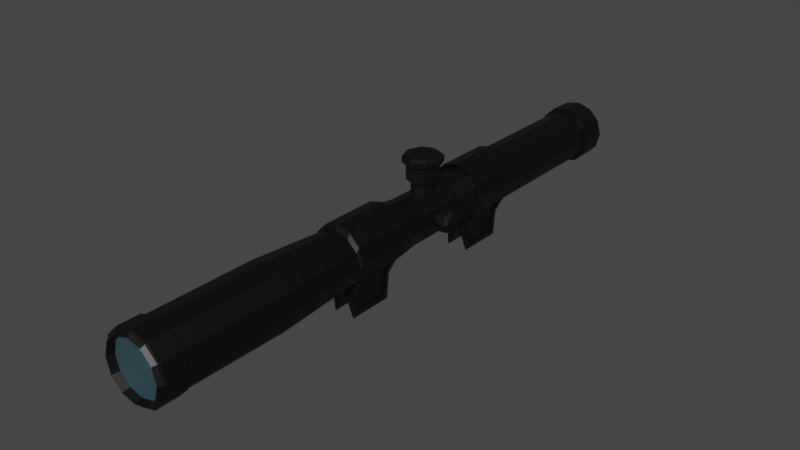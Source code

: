 # Source: Scope.blend  (saved by Blender 3.4.6; exported with 4.5.12 LTS)
import bpy
from mathutils import Matrix  # noqa: F401  (used for matrix-valued properties, if any)

bpy.ops.wm.read_factory_settings(use_empty=True)
scene = bpy.context.scene
scene.name = 'Scene'

# ---- collections
col_collection = bpy.data.collections.new('Collection'); scene.collection.children.link(col_collection)

# ---- materials (node trees are filled in below, after node groups)
mat_material_007 = bpy.data.materials.new('Material.007')
mat_material_007.use_transparent_shadow = False
mat_material_008 = bpy.data.materials.new('Material.008')
mat_material_008.use_transparent_shadow = False

# ---- material node trees
mat_material_007.use_nodes = True; mat_material_007.node_tree.nodes.clear()
_N = mat_material_007.node_tree.nodes; _L = mat_material_007.node_tree.links
n0 = _N.new('ShaderNodeBsdfPrincipled'); n0.name = 'Principled BSDF'; n0.location = (10, 300)
n0.distribution = 'GGX'
n0.subsurface_method = 'RANDOM_WALK_SKIN'
n0.inputs[0].default_value = (0.0, 0.0, 0.0, 1.0)
n0.inputs[3].default_value = 1.45
n0.inputs[27].default_value = (0.0, 0.0, 0.0, 1.0)
n0.inputs[28].default_value = 1.0
n1 = _N.new('ShaderNodeOutputMaterial'); n1.name = 'Material Output'; n1.location = (300, 300)
_L.new(n0.outputs[0], n1.inputs[0])
n1.is_active_output = True
mat_material_008.use_nodes = True; mat_material_008.node_tree.nodes.clear()
_N = mat_material_008.node_tree.nodes; _L = mat_material_008.node_tree.links
n0 = _N.new('ShaderNodeBsdfPrincipled'); n0.name = 'Principled BSDF'; n0.location = (10, 300)
n0.distribution = 'GGX'
n0.subsurface_method = 'RANDOM_WALK_SKIN'
n0.inputs[0].default_value = (0.02992, 0.07098, 0.08353, 1.0)
n0.inputs[3].default_value = 1.45
n0.inputs[27].default_value = (0.0, 0.0, 0.0, 1.0)
n0.inputs[28].default_value = 1.0
n1 = _N.new('ShaderNodeOutputMaterial'); n1.name = 'Material Output'; n1.location = (300, 300)
_L.new(n0.outputs[0], n1.inputs[0])
n1.is_active_output = True

# ---- world
world_world = bpy.data.worlds.new('World'); scene.world = world_world
world_world.use_nodes = True; world_world.node_tree.nodes.clear()
_N = world_world.node_tree.nodes; _L = world_world.node_tree.links
n0 = _N.new('ShaderNodeOutputWorld'); n0.name = 'World Output'; n0.location = (300, 300)
n1 = _N.new('ShaderNodeBackground'); n1.name = 'Background'; n1.location = (10, 300)
n1.inputs[0].default_value = (0.05088, 0.05088, 0.05088, 1.0)
_L.new(n1.outputs[0], n0.inputs[0])
n0.is_active_output = True
world_world.color = (0.05088, 0.05088, 0.05088)
world_world.use_sun_shadow = False
world_world.sun_shadow_jitter_overblur = 0.0

# ---- meshes
me_cube_001 = bpy.data.meshes.new('Cube.001')
me_cube_001.from_pydata([(-0.06438, -0.118, -0.07728), (-0.1068, -0.0936, 0.005152), (-0.06438, 0.118, -0.07728), (-0.1068, 0.0936, 0.005152), (0.06438, -0.118, -0.07728), (0.1068, -0.0936, 0.005152), (0.06438, 0.0936, -0.07728), (0.1068, 0.0936, 0.005152), (-0.0562, 0.0936, -0.189), (-0.0562, -0.0936, -0.189), (0.0562, 0.0936, -0.189), (0.0562, -0.0936, -0.189), (0.0, 0.118, -0.07728), (0.0, 0.118, -0.01226), (0.0, -0.118, -0.07728), (0.0, -0.118, -0.01226), (-0.06438, 0.7252, -0.07728), (-0.1068, 0.7496, 0.005152), (-0.06438, 0.9612, -0.07728), (-0.1068, 0.9368, 0.005152), (0.06438, 0.7252, -0.07728), (0.1068, 0.7496, 0.005152), (0.06438, 0.9368, -0.07728), (0.1068, 0.9368, 0.005152), (-0.0562, 0.9368, -0.189), (-0.0562, 0.7496, -0.189), (0.0562, 0.9368, -0.189), (0.0562, 0.7496, -0.189), (0.0, 0.9612, -0.07728), (0.0, 0.9612, -0.01226), (0.0, 0.7252, -0.07728), (0.0, 0.7252, -0.01226), (0.06012, 0.2961, 0.1957), (-7.194e-09, 0.2961, 0.2118), (-5.82e-09, 0.1419, 0.2302), (-5.82e-09, -0.1584, 0.2302), (0.06936, 0.1419, 0.2116), (0.06936, -0.1584, 0.2116), (0.1201, 0.1419, 0.1609), (0.1201, -0.1584, 0.1609), (0.1387, 0.1419, 0.09151), (0.1387, -0.1584, 0.09151), (0.1201, 0.1419, 0.02216), (0.1201, -0.1584, 0.02216), (0.06936, 0.1419, -0.02861), (0.06936, -0.1584, -0.02861), (-5.82e-09, 0.1419, -0.0472), (-5.82e-09, -0.1584, -0.0472), (-0.06936, 0.1419, -0.02861), (-0.06936, -0.1584, -0.02861), (-0.1201, 0.1419, 0.02216), (-0.1201, -0.1584, 0.02216), (-0.1387, 0.1419, 0.09151), (-0.1387, -0.1584, 0.09151), (-0.1201, 0.1419, 0.1609), (-0.1201, -0.1584, 0.1609), (-0.06936, 0.1419, 0.2116), (-0.06936, -0.1584, 0.2116), (0.1041, 0.2961, 0.1516), (0.1202, 0.2961, 0.09151), (0.1041, 0.2961, 0.03139), (0.06012, 0.2961, -0.01262), (-7.194e-09, 0.2961, -0.02873), (-0.06012, 0.2961, -0.01262), (-0.1041, 0.2961, 0.03139), (-0.1202, 0.2961, 0.09151), (-0.1041, 0.2961, 0.1516), (-0.06012, 0.2961, 0.1957), (-0.06012, 0.5922, 0.1957), (-7.194e-09, 0.5922, 0.2118), (-0.1041, 0.5922, 0.1516), (-0.1202, 0.5922, 0.09151), (-0.1041, 0.5922, 0.03139), (-0.06012, 0.5922, -0.01262), (-7.194e-09, 0.5922, -0.02873), (0.06012, 0.5922, -0.01262), (0.1041, 0.5922, 0.03139), (0.1202, 0.5922, 0.09151), (0.1041, 0.5922, 0.1516), (0.06012, 0.5922, 0.1957), (-0.06842, 0.7036, 0.21), (-5.188e-09, 0.7036, 0.2284), (-0.1185, 0.7036, 0.1599), (-0.1368, 0.7036, 0.09151), (-0.1185, 0.7036, 0.02309), (-0.06842, 0.7036, -0.027), (-5.188e-09, 0.7036, -0.04533), (0.06842, 0.7036, -0.027), (0.1185, 0.7036, 0.02309), (0.1368, 0.7036, 0.09151), (0.1185, 0.7036, 0.1599), (0.06842, 0.7036, 0.21), (-0.06842, 0.9997, 0.21), (-5.188e-09, 0.9997, 0.2284), (-0.1185, 0.9997, 0.1599), (-0.1368, 0.9997, 0.09151), (-0.1185, 0.9997, 0.02309), (-0.06842, 0.9997, -0.027), (-5.188e-09, 0.9997, -0.04533), (0.06842, 0.9997, -0.027), (0.1185, 0.9997, 0.02309), (0.1368, 0.9997, 0.09151), (0.1185, 0.9997, 0.1599), (0.06842, 0.9997, 0.21), (0.08251, -0.5751, 0.2344), (-3.862e-09, -0.5751, 0.2565), (0.1429, -0.5751, 0.174), (0.165, -0.5751, 0.09151), (0.1429, -0.5751, 0.009003), (0.08251, -0.5751, -0.0514), (-3.862e-09, -0.5751, -0.07351), (-0.08251, -0.5751, -0.0514), (-0.1429, -0.5751, 0.009003), (-0.165, -0.5751, 0.09151), (-0.1429, -0.5751, 0.174), (-0.08251, -0.5751, 0.2344), (0.08251, -1.258, 0.2344), (-3.862e-09, -1.258, 0.2565), (0.1429, -1.258, 0.174), (0.165, -1.258, 0.09151), (0.1429, -1.258, 0.009003), (0.08251, -1.258, -0.0514), (-3.862e-09, -1.258, -0.07351), (-0.08251, -1.258, -0.0514), (-0.1429, -1.258, 0.009003), (-0.165, -1.258, 0.09151), (-0.1429, -1.258, 0.174), (-0.08251, -1.258, 0.2344), (0.06979, -1.241, 0.2124), (-5.795e-09, -1.241, 0.2311), (0.1209, -1.241, 0.1613), (0.1396, -1.241, 0.09151), (0.1209, -1.241, 0.02172), (0.06979, -1.241, -0.02937), (-5.795e-09, -1.241, -0.04807), (-0.06979, -1.241, -0.02937), (-0.1209, -1.241, 0.02172), (-0.1396, -1.241, 0.09151), (-0.1209, -1.241, 0.1613), (-0.06979, -1.241, 0.2124), (-0.0675, 1.693, 0.2084), (-5.595e-09, 1.693, 0.2265), (-0.1169, 1.693, 0.159), (-0.135, 1.693, 0.09151), (-0.1169, 1.693, 0.02401), (-0.0675, 1.693, -0.0254), (-5.595e-09, 1.693, -0.04349), (0.0675, 1.693, -0.0254), (0.1169, 1.693, 0.02401), (0.135, 1.693, 0.09151), (0.1169, 1.693, 0.159), (0.0675, 1.693, 0.2084), (-0.05548, 1.821, 0.1876), (-5.747e-09, 1.821, 0.2025), (-0.09609, 1.821, 0.147), (-0.111, 1.821, 0.09151), (-0.09609, 1.821, 0.03604), (-0.05548, 1.821, -0.004572), (-5.747e-09, 1.821, -0.01944), (0.05548, 1.821, -0.004572), (0.09609, 1.821, 0.03604), (0.111, 1.821, 0.09151), (0.09609, 1.821, 0.147), (0.05548, 1.821, 0.1876), (-5.452e-09, 0.1485, 0.2554), (0.07082, 0.1485, 0.2357), (0.07082, -0.1448, 0.2357), (-5.452e-09, -0.1448, 0.2554), (0.1227, 0.1485, 0.1817), (0.1227, -0.1448, 0.1817), (0.1416, 0.1485, 0.1079), (0.1416, -0.1448, 0.1079), (0.1227, 0.1485, 0.03419), (0.1227, -0.1448, 0.03419), (-0.1227, -0.1448, 0.03419), (-0.1227, 0.1485, 0.03419), (-0.1417, 0.1485, 0.1079), (-0.1417, -0.1448, 0.1079), (-0.1227, 0.1485, 0.1817), (-0.1227, -0.1448, 0.1817), (-0.07083, 0.1485, 0.2357), (-0.07083, -0.1448, 0.2357), (-0.06987, 0.697, 0.2339), (-4.806e-09, 0.697, 0.2534), (-0.121, 0.697, 0.1807), (-0.1397, 0.697, 0.1079), (-0.121, 0.697, 0.03518), (0.1397, 0.697, 0.1079), (0.121, 0.697, 0.03518), (0.121, 0.697, 0.1807), (0.06987, 0.697, 0.2339), (-0.06987, 0.9862, 0.2339), (-4.806e-09, 0.9862, 0.2534), (-0.121, 0.9862, 0.1807), (-0.1397, 0.9862, 0.1079), (-0.121, 0.9862, 0.03518), (0.1397, 0.9862, 0.1079), (0.121, 0.9862, 0.03518), (0.121, 0.9862, 0.1807), (0.06987, 0.9862, 0.2339), (-0.06672, 1.821, 0.2071), (-5.747e-09, 1.821, 0.225), (-0.1156, 1.821, 0.1582), (-0.1334, 1.821, 0.09151), (-0.1156, 1.821, 0.02479), (-0.06672, 1.821, -0.02405), (-5.747e-09, 1.821, -0.04193), (0.06672, 1.821, -0.02405), (0.1156, 1.821, 0.02479), (0.1334, 1.821, 0.09151), (0.1156, 1.821, 0.1582), (0.06672, 1.821, 0.2071), (-0.05548, 1.793, 0.1876), (-5.747e-09, 1.793, 0.2025), (-0.09609, 1.793, 0.147), (-0.111, 1.793, 0.09151), (-0.09609, 1.793, 0.03604), (-0.05548, 1.793, -0.004572), (-5.747e-09, 1.793, -0.01944), (0.05548, 1.793, -0.004572), (0.09609, 1.793, 0.03604), (0.111, 1.793, 0.09151), (0.09609, 1.793, 0.147), (0.05548, 1.793, 0.1876), (0.0751, -1.277, 0.2216), (-5.467e-09, -1.277, 0.2417), (0.1301, -1.277, 0.1666), (0.1502, -1.277, 0.09151), (0.1301, -1.277, 0.01641), (0.0751, -1.277, -0.03856), (-5.467e-09, -1.277, -0.05869), (-0.0751, -1.277, -0.03856), (-0.1301, -1.277, 0.01641), (-0.1502, -1.277, 0.09151), (-0.1301, -1.277, 0.1666), (-0.0751, -1.277, 0.2216), (0.128, 0.489, 0.09481), (0.09702, 0.489, 0.09481), (3.862e-09, 0.5031, 0.1892), (3.729e-09, 0.5, 0.2155), (0.04236, 0.4856, 0.1892), (0.04013, 0.4834, 0.2155), (0.05991, 0.4432, 0.1892), (0.05675, 0.4432, 0.2155), (0.04236, 0.4009, 0.1892), (0.04013, 0.4031, 0.2155), (3.862e-09, 0.3833, 0.1892), (3.729e-09, 0.3865, 0.2155), (-0.04236, 0.4009, 0.1892), (-0.04013, 0.4031, 0.2155), (-0.05991, 0.4432, 0.1892), (-0.05675, 0.4432, 0.2155), (-0.04236, 0.4856, 0.1892), (-0.04013, 0.4834, 0.2155), (0.09702, 0.4756, 0.06246), (0.128, 0.4756, 0.06246), (0.09702, 0.4432, 0.04906), (0.128, 0.4432, 0.04906), (0.09702, 0.4109, 0.06246), (0.128, 0.4109, 0.06246), (0.09702, 0.3975, 0.09481), (0.128, 0.3975, 0.09481), (0.09702, 0.4109, 0.1272), (0.128, 0.4109, 0.1272), (0.09702, 0.4432, 0.1406), (0.128, 0.4432, 0.1406), (0.09702, 0.4756, 0.1272), (0.128, 0.4756, 0.1272), (0.138, 0.4003, 0.1377), (0.138, 0.3825, 0.09481), (0.138, 0.4432, 0.03409), (0.138, 0.4862, 0.05188), (0.138, 0.4003, 0.05188), (0.138, 0.5039, 0.09481), (0.138, 0.4432, 0.1555), (0.138, 0.4862, 0.1377), (0.169, 0.4003, 0.1377), (0.169, 0.3825, 0.09481), (0.169, 0.4432, 0.03409), (0.169, 0.4862, 0.05188), (0.169, 0.4003, 0.05188), (0.169, 0.5039, 0.09481), (0.169, 0.4432, 0.1555), (0.169, 0.4862, 0.1377), (0.1828, 0.4127, 0.1253), (0.1828, 0.4, 0.09481), (0.1828, 0.4432, 0.05162), (0.1828, 0.4738, 0.06427), (0.1828, 0.4127, 0.06427), (0.1828, 0.4864, 0.09481), (0.1828, 0.4432, 0.138), (0.1828, 0.4738, 0.1253), (0.04032, 0.4836, 0.2593), (3.294e-09, 0.5003, 0.2593), (0.05702, 0.4432, 0.2593), (0.04032, 0.4029, 0.2593), (3.294e-09, 0.3862, 0.2593), (-0.04032, 0.4029, 0.2593), (-0.05702, 0.4432, 0.2593), (-0.04032, 0.4836, 0.2593), (0.05664, 0.4999, 0.268), (4.359e-09, 0.5233, 0.268), (0.0801, 0.4432, 0.268), (0.05664, 0.3866, 0.268), (4.359e-09, 0.3631, 0.268), (-0.05664, 0.3866, 0.268), (-0.0801, 0.4432, 0.268), (-0.05664, 0.4999, 0.268), (0.05664, 0.4999, 0.3505), (1.242e-10, 0.5233, 0.3505), (0.0801, 0.4432, 0.3505), (0.05664, 0.3866, 0.3505), (1.242e-10, 0.3631, 0.3505), (-0.05664, 0.3866, 0.3505), (-0.0801, 0.4432, 0.3505), (-0.05664, 0.4999, 0.3505), (0.07095, 0.5142, 0.3557), (1.164e-09, 0.5436, 0.3557), (0.1003, 0.4432, 0.3557), (0.07095, 0.3723, 0.3557), (1.164e-09, 0.3429, 0.3557), (-0.07095, 0.3723, 0.3557), (-0.1003, 0.4432, 0.3557), (-0.07095, 0.5142, 0.3557), (0.07095, 0.5142, 0.3832), (1.164e-09, 0.5436, 0.3832), (0.1003, 0.4432, 0.3832), (0.07095, 0.3723, 0.3832), (1.164e-09, 0.3429, 0.3832), (-0.07095, 0.3723, 0.3832), (-0.1003, 0.4432, 0.3832), (-0.07095, 0.5142, 0.3832), (0.05838, 0.5016, 0.3942), (7.492e-10, 0.5258, 0.3942), (0.08256, 0.4432, 0.3942), (0.05838, 0.3849, 0.3942), (7.492e-10, 0.3607, 0.3942), (-0.05838, 0.3849, 0.3942), (-0.08256, 0.4432, 0.3942), (-0.05838, 0.5016, 0.3942), (-0.07671, 1.695, 0.2244), (-3.818e-09, 1.695, 0.2449), (-0.1329, 1.695, 0.1682), (-0.1534, 1.695, 0.09151), (-0.1329, 1.695, 0.0148), (-0.07671, 1.695, -0.04136), (-3.818e-09, 1.695, -0.06191), (0.07671, 1.695, -0.04136), (0.1329, 1.695, 0.0148), (0.1534, 1.695, 0.09151), (0.1329, 1.695, 0.1682), (0.07671, 1.695, 0.2244), (-0.07582, 1.818, 0.2228), (-3.99e-09, 1.818, 0.2432), (-0.1313, 1.818, 0.1673), (-0.1516, 1.818, 0.09151), (-0.1313, 1.818, 0.01569), (-0.07582, 1.818, -0.03981), (-3.99e-09, 1.818, -0.06013), (0.07582, 1.818, -0.03981), (0.1313, 1.818, 0.01569), (0.1516, 1.818, 0.09151), (0.1313, 1.818, 0.1673), (0.07582, 1.818, 0.2228), (0.165, -1.135, 0.09151), (0.1429, -1.135, 0.009003), (-0.1429, -1.135, 0.174), (-0.08251, -1.135, 0.2344), (-3.862e-09, -1.135, 0.2565), (0.08251, -1.135, 0.2344), (-0.08251, -1.135, -0.0514), (-0.1429, -1.135, 0.009003), (0.08251, -1.135, -0.0514), (0.1429, -1.135, 0.174), (-0.165, -1.135, 0.09151), (-3.862e-09, -1.135, -0.07351), (0.0875, -1.252, 0.2431), (-2.664e-09, -1.252, 0.2665), (0.1516, -1.252, 0.179), (0.175, -1.252, 0.09151), (0.1516, -1.252, 0.00401), (0.0875, -1.252, -0.06005), (-2.664e-09, -1.252, -0.08349), (-0.0875, -1.252, -0.06005), (-0.1516, -1.252, 0.00401), (-0.175, -1.252, 0.09151), (-0.1516, -1.252, 0.179), (-0.0875, -1.252, 0.2431), (0.175, -1.141, 0.09151), (-0.1516, -1.141, 0.179), (-2.664e-09, -1.141, 0.2665), (-0.0875, -1.141, -0.06005), (0.1516, -1.141, 0.00401), (-0.0875, -1.141, 0.2431), (0.0875, -1.141, 0.2431), (-0.1516, -1.141, 0.00401), (0.0875, -1.141, -0.06005), (0.1516, -1.141, 0.179), (-0.175, -1.141, 0.09151), (-2.664e-09, -1.141, -0.08349), (-0.06438, -0.0936, -0.07728), (-0.118, -0.118, 0.02685), (-0.118, 0.118, 0.02685), (-0.06438, 0.0936, -0.07728), (0.118, 0.118, 0.02685), (0.06438, 0.118, -0.07728), (0.118, -0.118, 0.02685), (0.06438, -0.0936, -0.07728), (-0.05442, 0.118, -0.2133), (-0.05442, -0.118, -0.2133), (0.05442, -0.118, -0.2133), (0.05442, 0.118, -0.2133), (-0.06438, 0.7496, -0.07728), (-0.118, 0.7252, 0.02685), (-0.118, 0.9612, 0.02685), (-0.06438, 0.9368, -0.07728), (0.118, 0.9612, 0.02685), (0.06438, 0.9612, -0.07728), (0.118, 0.7252, 0.02685), (0.06438, 0.7496, -0.07728), (-0.05442, 0.9612, -0.2133), (-0.05442, 0.7252, -0.2133), (0.05442, 0.7252, -0.2133), (0.05442, 0.9612, -0.2133), (-0.05458, 0.0936, -0.07728), (-0.05458, -0.0936, -0.07728), (0.05458, -0.0936, -0.07728), (0.05458, 0.0936, -0.07728), (-0.05458, 0.9368, -0.07728), (-0.05458, 0.7496, -0.07728), (0.05458, 0.7496, -0.07728), (0.05458, 0.9368, -0.07728), (-0.09056, -0.0936, 0.005152), (-0.09056, 0.0936, 0.005152), (0.09056, 0.0936, 0.005152), (0.09056, -0.0936, 0.005152), (-0.04764, 0.0936, -0.189), (-0.04764, -0.0936, -0.189), (0.04764, -0.0936, -0.189), (0.04764, 0.0936, -0.189), (-0.09056, 0.7496, 0.005152), (-0.09056, 0.9368, 0.005152), (0.09056, 0.9368, 0.005152), (0.09056, 0.7496, 0.005152), (-0.04764, 0.9368, -0.189), (-0.04764, 0.7496, -0.189), (0.04764, 0.7496, -0.189), (0.04764, 0.9368, -0.189), (-0.05548, 0.8712, 0.1876), (-5.747e-09, 0.8712, 0.2025), (-0.09609, 0.8712, 0.147), (-0.111, 0.8712, 0.09151), (-0.09609, 0.8712, 0.03604), (-0.05548, 0.8712, -0.004572), (-5.747e-09, 0.8712, -0.01944), (0.05548, 0.8712, -0.004572), (0.09609, 0.8712, 0.03604), (0.111, 0.8712, 0.09151), (0.09609, 0.8712, 0.147), (0.05548, 0.8712, 0.1876), (0.06979, -0.3192, 0.2124), (-5.795e-09, -0.3192, 0.2311), (0.1209, -0.3192, 0.1613), (0.1396, -0.3192, 0.09151), (0.1209, -0.3192, 0.02172), (0.06979, -0.3192, -0.02937), (-5.795e-09, -0.3192, -0.04807), (-0.06979, -0.3192, -0.02937), (-0.1209, -0.3192, 0.02172), (-0.1396, -0.3192, 0.09151), (-0.1209, -0.3192, 0.1613), (-0.06979, -0.3192, 0.2124)], [], [(419, 27, 446, 430), (12, 13, 404, 405), (8, 9, 437, 436), (14, 15, 401, 0), (410, 14, 12, 411), (13, 402, 401, 15), (409, 408, 12, 14), (411, 12, 405), (17, 19, 441, 440), (25, 412, 429, 445), (2, 12, 408), (409, 14, 0), (404, 13, 15, 406), (4, 14, 410), (4, 406, 15, 14), (2, 402, 13, 12), (5, 407, 426, 435), (28, 29, 416, 417), (412, 17, 440, 429), (30, 31, 413, 16), (423, 422, 30, 28), (29, 414, 413, 31), (420, 28, 30, 421), (20, 30, 422), (27, 26, 447, 446), (7, 5, 435, 434), (421, 30, 16), (18, 28, 420), (416, 29, 31, 418), (423, 28, 417), (20, 418, 31, 30), (18, 414, 29, 28), (60, 61, 75, 76), (40, 42, 60, 59), (54, 52, 176, 178), (62, 63, 73, 74), (34, 36, 32, 33), (100, 101, 196, 197), (66, 67, 68, 70), (44, 46, 62, 61), (43, 42, 172, 173), (33, 32, 79, 69), (48, 50, 64, 63), (41, 43, 173, 171), (65, 66, 70, 71), (52, 54, 66, 65), (42, 43, 45, 44), (67, 33, 69, 68), (38, 40, 59, 58), (44, 45, 47, 46), (63, 64, 72, 73), (42, 44, 61, 60), (46, 47, 49, 48), (61, 62, 74, 75), (56, 34, 33, 67), (48, 49, 51, 50), (59, 60, 76, 77), (46, 48, 63, 62), (84, 83, 185, 186), (76, 75, 87, 88), (50, 52, 65, 64), (51, 53, 177, 174), (41, 39, 106, 107), (32, 58, 78, 79), (42, 40, 170, 172), (58, 59, 77, 78), (36, 38, 58, 32), (83, 82, 184, 185), (54, 56, 67, 66), (64, 65, 71, 72), (57, 35, 167, 181), (73, 72, 84, 85), (69, 79, 91, 81), (70, 68, 80, 82), (77, 76, 88, 89), (74, 73, 85, 86), (71, 70, 82, 83), (78, 77, 89, 90), (75, 74, 86, 87), (72, 71, 83, 84), (79, 78, 90, 91), (68, 69, 81, 80), (103, 102, 150, 151), (88, 87, 99, 100), (85, 84, 96, 97), (35, 37, 166, 167), (82, 80, 182, 184), (34, 56, 180, 164), (86, 85, 97, 98), (52, 50, 175, 176), (95, 96, 195, 194), (87, 86, 98, 99), (80, 81, 183, 182), (96, 84, 186, 195), (121, 122, 382, 381), (55, 53, 113, 114), (51, 49, 111, 112), (47, 45, 109, 110), (43, 41, 107, 108), (39, 37, 104, 106), (35, 57, 115, 105), (57, 55, 114, 115), (37, 35, 105, 104), (53, 51, 112, 113), (49, 47, 110, 111), (45, 43, 108, 109), (120, 119, 227, 228), (366, 374, 398, 389), (371, 370, 391, 395), (120, 121, 381, 380), (127, 117, 377, 387), (370, 375, 399, 391), (372, 365, 392, 396), (119, 120, 380, 379), (126, 127, 387, 386), (368, 367, 393, 390), (118, 119, 379, 378), (125, 126, 386, 385), (133, 132, 464, 465), (127, 126, 234, 235), (116, 117, 225, 224), (124, 123, 231, 232), (121, 120, 228, 229), (117, 127, 235, 225), (118, 116, 224, 226), (125, 124, 232, 233), (122, 121, 229, 230), (119, 118, 226, 227), (126, 125, 233, 234), (123, 122, 230, 231), (201, 200, 352, 353), (92, 93, 141, 140), (100, 99, 147, 148), (97, 96, 144, 145), (93, 103, 151, 141), (94, 92, 140, 142), (101, 100, 148, 149), (98, 97, 145, 146), (95, 94, 142, 143), (102, 101, 149, 150), (99, 98, 146, 147), (96, 95, 143, 144), (157, 156, 216, 217), (150, 149, 349, 350), (207, 208, 360, 359), (142, 140, 340, 342), (149, 148, 348, 349), (206, 207, 359, 358), (140, 141, 341, 340), (148, 147, 347, 348), (205, 206, 358, 357), (147, 146, 346, 347), (204, 205, 357, 356), (211, 201, 353, 363), (164, 167, 166, 165), (165, 166, 169, 168), (168, 169, 171, 170), (170, 171, 173, 172), (175, 174, 177, 176), (176, 177, 179, 178), (178, 179, 181, 180), (180, 181, 167, 164), (182, 183, 192, 191), (183, 190, 199, 192), (184, 182, 191, 193), (187, 188, 197, 196), (185, 184, 193, 194), (189, 187, 196, 198), (186, 185, 194, 195), (190, 189, 198, 199), (38, 36, 165, 168), (101, 102, 198, 196), (102, 103, 199, 198), (53, 55, 179, 177), (37, 39, 169, 166), (89, 88, 188, 187), (103, 93, 192, 199), (90, 89, 187, 189), (91, 90, 189, 190), (56, 54, 178, 180), (40, 38, 168, 170), (93, 92, 191, 192), (81, 91, 190, 183), (92, 94, 193, 191), (50, 51, 174, 175), (36, 34, 164, 165), (88, 100, 197, 188), (55, 57, 181, 179), (39, 41, 171, 169), (94, 95, 194, 193), (153, 152, 200, 201), (152, 154, 202, 200), (154, 155, 203, 202), (155, 156, 204, 203), (156, 157, 205, 204), (157, 158, 206, 205), (158, 159, 207, 206), (159, 160, 208, 207), (160, 161, 209, 208), (161, 162, 210, 209), (162, 163, 211, 210), (163, 153, 201, 211), (129, 139, 471, 461), (153, 163, 223, 213), (154, 152, 212, 214), (161, 160, 220, 221), (158, 157, 217, 218), (155, 154, 214, 215), (162, 161, 221, 222), (159, 158, 218, 219), (156, 155, 215, 216), (163, 162, 222, 223), (152, 153, 213, 212), (160, 159, 219, 220), (129, 128, 224, 225), (128, 130, 226, 224), (130, 131, 227, 226), (131, 132, 228, 227), (132, 133, 229, 228), (133, 134, 230, 229), (134, 135, 231, 230), (135, 136, 232, 231), (136, 137, 233, 232), (137, 138, 234, 233), (138, 139, 235, 234), (139, 129, 225, 235), (265, 263, 268, 274), (236, 267, 275, 273), (238, 239, 241, 240), (255, 236, 273, 271), (262, 263, 265, 264), (240, 241, 243, 242), (263, 261, 269, 268), (260, 261, 263, 262), (242, 243, 245, 244), (270, 271, 279, 278), (258, 259, 261, 260), (244, 245, 247, 246), (237, 254, 256, 258, 260, 262, 264, 266), (256, 257, 259, 258), (246, 247, 249, 248), (266, 267, 236, 237), (254, 255, 257, 256), (248, 249, 251, 250), (241, 239, 293, 292), (237, 236, 255, 254), (250, 251, 253, 252), (257, 255, 271, 270), (264, 265, 267, 266), (252, 253, 239, 238), (238, 240, 242, 244, 246, 248, 250, 252), (267, 265, 274, 275), (259, 257, 270, 272), (261, 259, 272, 269), (281, 283, 291, 289), (275, 274, 282, 283), (272, 270, 278, 280), (269, 272, 280, 277), (268, 269, 277, 276), (273, 275, 283, 281), (274, 268, 276, 282), (271, 273, 281, 279), (287, 289, 291, 290, 284, 285, 288, 286), (282, 276, 284, 290), (279, 281, 289, 287), (278, 279, 287, 286), (283, 282, 290, 291), (280, 278, 286, 288), (277, 280, 288, 285), (276, 277, 285, 284), (295, 294, 302, 303), (245, 243, 294, 295), (253, 251, 298, 299), (247, 245, 295, 296), (239, 253, 299, 293), (249, 247, 296, 297), (243, 241, 292, 294), (251, 249, 297, 298), (307, 306, 314, 315), (292, 293, 301, 300), (293, 299, 307, 301), (298, 297, 305, 306), (296, 295, 303, 304), (294, 292, 300, 302), (299, 298, 306, 307), (297, 296, 304, 305), (312, 311, 319, 320), (305, 304, 312, 313), (303, 302, 310, 311), (300, 301, 309, 308), (301, 307, 315, 309), (306, 305, 313, 314), (304, 303, 311, 312), (302, 300, 308, 310), (317, 323, 331, 325), (310, 308, 316, 318), (315, 314, 322, 323), (313, 312, 320, 321), (311, 310, 318, 319), (308, 309, 317, 316), (309, 315, 323, 317), (314, 313, 321, 322), (329, 328, 336, 337), (322, 321, 329, 330), (320, 319, 327, 328), (318, 316, 324, 326), (323, 322, 330, 331), (321, 320, 328, 329), (319, 318, 326, 327), (316, 317, 325, 324), (332, 333, 339, 338, 337, 336, 335, 334), (327, 326, 334, 335), (324, 325, 333, 332), (325, 331, 339, 333), (330, 329, 337, 338), (328, 327, 335, 336), (326, 324, 332, 334), (331, 330, 338, 339), (347, 346, 358, 359), (344, 343, 355, 356), (351, 350, 362, 363), (340, 341, 353, 352), (348, 347, 359, 360), (345, 344, 356, 357), (341, 351, 363, 353), (342, 340, 352, 354), (349, 348, 360, 361), (346, 345, 357, 358), (343, 342, 354, 355), (350, 349, 361, 362), (143, 142, 342, 343), (208, 209, 361, 360), (151, 150, 350, 351), (200, 202, 354, 352), (144, 143, 343, 344), (209, 210, 362, 361), (141, 151, 351, 341), (202, 203, 355, 354), (145, 144, 344, 345), (210, 211, 363, 362), (203, 204, 356, 355), (146, 145, 345, 346), (111, 110, 375, 370), (114, 113, 374, 366), (107, 106, 373, 364), (110, 109, 372, 375), (113, 112, 371, 374), (106, 104, 369, 373), (105, 115, 367, 368), (109, 108, 365, 372), (112, 111, 370, 371), (104, 105, 368, 369), (115, 114, 366, 367), (108, 107, 364, 365), (392, 388, 379, 380), (393, 389, 386, 387), (394, 390, 377, 376), (395, 391, 383, 384), (396, 392, 380, 381), (390, 393, 387, 377), (397, 394, 376, 378), (398, 395, 384, 385), (399, 396, 381, 382), (388, 397, 378, 379), (389, 398, 385, 386), (391, 399, 382, 383), (369, 368, 390, 394), (364, 373, 397, 388), (122, 123, 383, 382), (367, 366, 389, 393), (375, 372, 396, 399), (123, 124, 384, 383), (365, 364, 388, 392), (117, 116, 376, 377), (374, 371, 395, 398), (124, 125, 385, 384), (116, 118, 378, 376), (373, 369, 394, 397), (1, 400, 0, 401), (3, 1, 401, 402), (403, 3, 402, 2), (7, 6, 405, 404), (5, 7, 404, 406), (407, 5, 406, 4), (9, 8, 408, 409), (10, 11, 410, 411), (400, 9, 409, 0), (11, 407, 4, 410), (6, 10, 411, 405), (8, 403, 2, 408), (17, 412, 16, 413), (19, 17, 413, 414), (415, 19, 414, 18), (23, 22, 417, 416), (21, 23, 416, 418), (419, 21, 418, 20), (25, 24, 420, 421), (26, 27, 422, 423), (412, 25, 421, 16), (27, 419, 20, 422), (22, 26, 423, 417), (24, 415, 18, 420), (425, 432, 433, 424), (427, 434, 435, 426), (425, 424, 436, 437), (427, 426, 438, 439), (429, 440, 441, 428), (431, 442, 443, 430), (429, 428, 444, 445), (431, 430, 446, 447), (19, 415, 428, 441), (11, 10, 439, 438), (26, 22, 431, 447), (400, 1, 432, 425), (22, 23, 442, 431), (9, 400, 425, 437), (415, 24, 444, 428), (1, 3, 433, 432), (23, 21, 443, 442), (407, 11, 438, 426), (3, 403, 424, 433), (21, 419, 430, 443), (10, 6, 427, 439), (6, 7, 434, 427), (24, 25, 445, 444), (403, 8, 436, 424), (460, 461, 471, 470, 469, 468, 467, 466, 465, 464, 463, 462), (449, 459, 458, 457, 456, 455, 454, 453, 452, 451, 450, 448), (219, 218, 454, 455), (134, 133, 465, 466), (220, 219, 455, 456), (212, 213, 449, 448), (135, 134, 466, 467), (221, 220, 456, 457), (214, 212, 448, 450), (136, 135, 467, 468), (222, 221, 457, 458), (128, 129, 461, 460), (215, 214, 450, 451), (137, 136, 468, 469), (223, 222, 458, 459), (130, 128, 460, 462), (216, 215, 451, 452), (138, 137, 469, 470), (213, 223, 459, 449), (131, 130, 462, 463), (217, 216, 452, 453), (139, 138, 470, 471), (132, 131, 463, 464), (218, 217, 453, 454), (212, 213, 223, 222, 221, 220, 219, 218, 217, 216, 215, 214), (128, 129, 139, 138, 137, 136, 135, 134, 133, 132, 131, 130)])
me_cube_001.polygons.foreach_set('material_index', [0, 0, 0, 0, 0, 0, 0, 0, 0, 0, 0, 0, 0, 0, 0, 0, 0, 0, 0, 0, 0, 0, 0, 0, 0, 0, 0, 0, 0, 0, 0, 0, 0, 0, 0, 0, 0, 0, 0, 0, 0, 0, 0, 0, 0, 0, 0, 0, 0, 0, 0, 0, 0, 0, 0, 0, 0, 0, 0, 0, 0, 0, 0, 0, 0, 0, 0, 0, 0, 0, 0, 0, 0, 0, 0, 0, 0, 0, 0, 0, 0, 0, 0, 0, 0, 0, 0, 0, 0, 0, 0, 0, 0, 0, 0, 0, 0, 0, 0, 0, 0, 0, 0, 0, 0, 0, 0, 0, 0, 0, 0, 0, 0, 0, 0, 0, 0, 0, 0, 0, 0, 0, 0, 0, 0, 0, 0, 0, 0, 0, 0, 0, 0, 0, 0, 0, 0, 0, 0, 0, 0, 0, 0, 0, 0, 0, 0, 0, 0, 0, 0, 0, 0, 0, 0, 0, 0, 0, 0, 0, 0, 0, 0, 0, 0, 0, 0, 0, 0, 0, 0, 0, 0, 0, 0, 0, 0, 0, 0, 0, 0, 0, 0, 0, 0, 0, 0, 0, 0, 0, 0, 0, 0, 0, 0, 0, 0, 0, 0, 0, 0, 0, 0, 0, 0, 0, 0, 0, 0, 0, 0, 0, 0, 0, 0, 0, 0, 0, 0, 0, 0, 0, 0, 0, 0, 0, 0, 0, 0, 0, 0, 0, 0, 0, 0, 0, 0, 0, 0, 0, 0, 0, 0, 0, 0, 0, 0, 0, 0, 0, 0, 0, 0, 0, 0, 0, 0, 0, 0, 0, 0, 0, 0, 0, 0, 0, 0, 0, 0, 0, 0, 0, 0, 0, 0, 0, 0, 0, 0, 0, 0, 0, 0, 0, 0, 0, 0, 0, 0, 0, 0, 0, 0, 0, 0, 0, 0, 0, 0, 0, 0, 0, 0, 0, 0, 0, 0, 0, 0, 0, 0, 0, 0, 0, 0, 0, 0, 0, 0, 0, 0, 0, 0, 0, 0, 0, 0, 0, 0, 0, 0, 0, 0, 0, 0, 0, 0, 0, 0, 0, 0, 0, 0, 0, 0, 0, 0, 0, 0, 0, 0, 0, 0, 0, 0, 0, 0, 0, 0, 0, 0, 0, 0, 0, 0, 0, 0, 0, 0, 0, 0, 0, 0, 0, 0, 0, 0, 0, 0, 0, 0, 0, 0, 0, 0, 0, 0, 0, 0, 0, 0, 0, 0, 0, 0, 0, 0, 0, 0, 0, 0, 0, 0, 0, 0, 0, 0, 0, 0, 0, 0, 0, 0, 0, 0, 0, 0, 0, 0, 0, 0, 0, 0, 0, 0, 0, 1, 1, 0, 0, 0, 0, 0, 0, 0, 0, 0, 0, 0, 0, 0, 0, 0, 0, 0, 0, 0, 0, 0, 0, 1, 1])
_uv = me_cube_001.uv_layers.new(name='UVMap')
_uv.uv.foreach_set('vector', [0.375, 0.7241, 0.375, 0.7241, 0.375, 0.7241, 0.375, 0.7241, 0.375, 0.375, 0.625, 0.375, 0.625, 0.5, 0.375, 0.5, 0.375, 0.2241, 0.375, 0.02585, 0.375, 0.02585, 0.375, 0.2241, 0.375, 0.875, 0.625, 0.875, 0.625, 1.0, 0.375, 1.0, 0.375, 0.75, 0.375, 0.875, 0.375, 0.375, 0.375, 0.5, 0.75, 0.5, 0.875, 0.5, 0.875, 0.75, 0.75, 0.75, 0.375, 0.0, 0.375, 0.25, 0.375, 0.375, 0.375, 0.875, 0.375, 0.5, 0.375, 0.375, 0.375, 0.5, 0.5729, 0.02585, 0.5729, 0.2241, 0.5729, 0.2241, 0.5729, 0.02585, 0.375, 0.02585, 0.375, 0.02585, 0.375, 0.02585, 0.375, 0.02585, 0.375, 0.25, 0.375, 0.375, 0.375, 0.25, 0.375, 0.0, 0.375, 0.875, 0.375, 1.0, 0.625, 0.5, 0.75, 0.5, 0.75, 0.75, 0.625, 0.75, 0.375, 0.75, 0.375, 0.875, 0.375, 0.75, 0.375, 0.75, 0.625, 0.75, 0.625, 0.875, 0.375, 0.875, 0.375, 0.25, 0.625, 0.25, 0.625, 0.375, 0.375, 0.375, 0.5729, 0.7241, 0.375, 0.7241, 0.375, 0.7241, 0.5729, 0.7241, 0.375, 0.375, 0.625, 0.375, 0.625, 0.5, 0.375, 0.5, 0.375, 0.02585, 0.5729, 0.02585, 0.5729, 0.02585, 0.375, 0.02585, 0.375, 0.875, 0.625, 0.875, 0.625, 1.0, 0.375, 1.0, 0.375, 0.5, 0.375, 0.75, 0.375, 0.875, 0.375, 0.375, 0.75, 0.5, 0.875, 0.5, 0.875, 0.75, 0.75, 0.75, 0.375, 0.25, 0.375, 0.375, 0.375, 0.875, 0.375, 0.0, 0.375, 0.75, 0.375, 0.875, 0.375, 0.75, 0.375, 0.7241, 0.375, 0.5259, 0.375, 0.5259, 0.375, 0.7241, 0.5729, 0.5259, 0.5729, 0.7241, 0.5729, 0.7241, 0.5729, 0.5259, 0.375, 0.0, 0.375, 0.875, 0.375, 1.0, 0.375, 0.25, 0.375, 0.375, 0.375, 0.25, 0.625, 0.5, 0.75, 0.5, 0.75, 0.75, 0.625, 0.75, 0.375, 0.5, 0.375, 0.375, 0.375, 0.5, 0.375, 0.75, 0.625, 0.75, 0.625, 0.875, 0.375, 0.875, 0.375, 0.25, 0.625, 0.25, 0.625, 0.375, 0.375, 0.375, 0.6667, 0.5, 0.5833, 0.5, 0.5833, 0.5, 0.6667, 0.5, 0.75, 0.5, 0.6667, 0.5, 0.6667, 0.5, 0.75, 0.5, 0.1667, 0.5, 0.25, 0.5, 0.25, 0.5, 0.1667, 0.5, 0.5, 0.5, 0.4167, 0.5, 0.4167, 0.5, 0.5, 0.5, 1.0, 0.5, 0.9167, 0.5, 0.9167, 0.5, 1.0, 0.5, 0.6667, 0.5, 0.75, 0.5, 0.75, 0.5, 0.6667, 0.5, 0.1667, 0.5, 0.08333, 0.5, 0.08333, 0.5, 0.1667, 0.5, 0.5833, 0.5, 0.5, 0.5, 0.5, 0.5, 0.5833, 0.5, 0.6667, 1.0, 0.6667, 0.5, 0.6667, 0.5, 0.6667, 1.0, 1.0, 0.5, 0.9167, 0.5, 0.9167, 0.5, 1.0, 0.5, 0.4167, 0.5, 0.3333, 0.5, 0.3333, 0.5, 0.4167, 0.5, 0.75, 1.0, 0.6667, 1.0, 0.6667, 1.0, 0.75, 1.0, 0.25, 0.5, 0.1667, 0.5, 0.1667, 0.5, 0.25, 0.5, 0.25, 0.5, 0.1667, 0.5, 0.1667, 0.5, 0.25, 0.5, 0.6667, 0.5, 0.6667, 1.0, 0.5833, 1.0, 0.5833, 0.5, 0.08333, 0.5, 7.451e-08, 0.5, 7.451e-08, 0.5, 0.08333, 0.5, 0.8333, 0.5, 0.75, 0.5, 0.75, 0.5, 0.8333, 0.5, 0.5833, 0.5, 0.5833, 1.0, 0.5, 1.0, 0.5, 0.5, 0.4167, 0.5, 0.3333, 0.5, 0.3333, 0.5, 0.4167, 0.5, 0.6667, 0.5, 0.5833, 0.5, 0.5833, 0.5, 0.6667, 0.5, 0.5, 0.5, 0.5, 1.0, 0.4167, 1.0, 0.4167, 0.5, 0.5833, 0.5, 0.5, 0.5, 0.5, 0.5, 0.5833, 0.5, 0.08333, 0.5, 7.451e-08, 0.5, 7.451e-08, 0.5, 0.08333, 0.5, 0.4167, 0.5, 0.4167, 1.0, 0.3333, 1.0, 0.3333, 0.5, 0.75, 0.5, 0.6667, 0.5, 0.6667, 0.5, 0.75, 0.5, 0.5, 0.5, 0.4167, 0.5, 0.4167, 0.5, 0.5, 0.5, 0.3333, 0.5, 0.25, 0.5, 0.25, 0.5, 0.3333, 0.5, 0.6667, 0.5, 0.5833, 0.5, 0.5833, 0.5, 0.6667, 0.5, 0.3333, 0.5, 0.25, 0.5, 0.25, 0.5, 0.3333, 0.5, 0.3333, 1.0, 0.25, 1.0, 0.25, 1.0, 0.3333, 1.0, 0.75, 1.0, 0.8333, 1.0, 0.8333, 1.0, 0.75, 1.0, 0.9167, 0.5, 0.8333, 0.5, 0.8333, 0.5, 0.9167, 0.5, 0.6667, 0.5, 0.75, 0.5, 0.75, 0.5, 0.6667, 0.5, 0.8333, 0.5, 0.75, 0.5, 0.75, 0.5, 0.8333, 0.5, 0.9167, 0.5, 0.8333, 0.5, 0.8333, 0.5, 0.9167, 0.5, 0.25, 0.5, 0.1667, 0.5, 0.1667, 0.5, 0.25, 0.5, 0.1667, 0.5, 0.08333, 0.5, 0.08333, 0.5, 0.1667, 0.5, 0.3333, 0.5, 0.25, 0.5, 0.25, 0.5, 0.3333, 0.5, 0.08333, 1.0, 7.451e-08, 1.0, 7.451e-08, 1.0, 0.08333, 1.0, 0.4167, 0.5, 0.3333, 0.5, 0.3333, 0.5, 0.4167, 0.5, 1.0, 0.5, 0.9167, 0.5, 0.9167, 0.5, 1.0, 0.5, 0.1667, 0.5, 0.08333, 0.5, 0.08333, 0.5, 0.1667, 0.5, 0.75, 0.5, 0.6667, 0.5, 0.6667, 0.5, 0.75, 0.5, 0.5, 0.5, 0.4167, 0.5, 0.4167, 0.5, 0.5, 0.5, 0.25, 0.5, 0.1667, 0.5, 0.1667, 0.5, 0.25, 0.5, 0.8333, 0.5, 0.75, 0.5, 0.75, 0.5, 0.8333, 0.5, 0.5833, 0.5, 0.5, 0.5, 0.5, 0.5, 0.5833, 0.5, 0.3333, 0.5, 0.25, 0.5, 0.25, 0.5, 0.3333, 0.5, 0.9167, 0.5, 0.8333, 0.5, 0.8333, 0.5, 0.9167, 0.5, 0.08333, 0.5, 7.451e-08, 0.5, 7.451e-08, 0.5, 0.08333, 0.5, 0.9167, 0.5, 0.8333, 0.5, 0.8333, 0.5, 0.9167, 0.5, 0.6667, 0.5, 0.5833, 0.5, 0.5833, 0.5, 0.6667, 0.5, 0.4167, 0.5, 0.3333, 0.5, 0.3333, 0.5, 0.4167, 0.5, 1.0, 1.0, 0.9167, 1.0, 0.9167, 1.0, 1.0, 1.0, 0.1667, 0.5, 0.08333, 0.5, 0.08333, 0.5, 0.1667, 0.5, 7.451e-08, 0.5, 0.08333, 0.5, 0.08333, 0.5, 7.451e-08, 0.5, 0.5, 0.5, 0.4167, 0.5, 0.4167, 0.5, 0.5, 0.5, 0.25, 0.5, 0.3333, 0.5, 0.3333, 0.5, 0.25, 0.5, 0.25, 0.5, 0.3333, 0.5, 0.3333, 0.5, 0.25, 0.5, 0.5833, 0.5, 0.5, 0.5, 0.5, 0.5, 0.5833, 0.5, 0.08333, 0.5, 7.451e-08, 0.5, 7.451e-08, 0.5, 0.08333, 0.5, 0.3333, 0.5, 0.3333, 0.5, 0.3333, 0.5, 0.3333, 0.5, 0.5833, 1.0, 0.5, 1.0, 0.5, 1.0, 0.5833, 1.0, 0.1667, 1.0, 0.25, 1.0, 0.25, 1.0, 0.1667, 1.0, 0.3333, 1.0, 0.4167, 1.0, 0.4167, 1.0, 0.3333, 1.0, 0.5, 1.0, 0.5833, 1.0, 0.5833, 1.0, 0.5, 1.0, 0.6667, 1.0, 0.75, 1.0, 0.75, 1.0, 0.6667, 1.0, 0.8333, 1.0, 0.9167, 1.0, 0.9167, 1.0, 0.8333, 1.0, 7.451e-08, 1.0, 0.08333, 1.0, 0.08333, 1.0, 7.451e-08, 1.0, 0.08333, 1.0, 0.1667, 1.0, 0.1667, 1.0, 0.08333, 1.0, 0.9167, 1.0, 1.0, 1.0, 1.0, 1.0, 0.9167, 1.0, 0.25, 1.0, 0.3333, 1.0, 0.3333, 1.0, 0.25, 1.0, 0.4167, 1.0, 0.5, 1.0, 0.5, 1.0, 0.4167, 1.0, 0.5833, 1.0, 0.6667, 1.0, 0.6667, 1.0, 0.5833, 1.0, 0.6667, 1.0, 0.75, 1.0, 0.75, 1.0, 0.6667, 1.0, 0.1667, 1.0, 0.25, 1.0, 0.25, 1.0, 0.1667, 1.0, 0.3333, 1.0, 0.4167, 1.0, 0.4167, 1.0, 0.3333, 1.0, 0.6667, 1.0, 0.5833, 1.0, 0.5833, 1.0, 0.6667, 1.0, 0.08333, 1.0, 7.451e-08, 1.0, 7.451e-08, 1.0, 0.08333, 1.0, 0.4167, 1.0, 0.5, 1.0, 0.5, 1.0, 0.4167, 1.0, 0.5833, 1.0, 0.6667, 1.0, 0.6667, 1.0, 0.5833, 1.0, 0.75, 1.0, 0.6667, 1.0, 0.6667, 1.0, 0.75, 1.0, 0.1667, 1.0, 0.08333, 1.0, 0.08333, 1.0, 0.1667, 1.0, 7.451e-08, 1.0, 0.08333, 1.0, 0.08333, 1.0, 7.451e-08, 1.0, 0.8333, 1.0, 0.75, 1.0, 0.75, 1.0, 0.8333, 1.0, 0.25, 1.0, 0.1667, 1.0, 0.1667, 1.0, 0.25, 1.0, 0.3615, 0.05685, 0.4432, 0.1385, 0.4432, 0.1385, 0.3615, 0.05685, 0.08333, 1.0, 0.1667, 1.0, 0.1667, 1.0, 0.08333, 1.0, 0.9167, 1.0, 1.0, 1.0, 1.0, 1.0, 0.9167, 1.0, 0.3333, 1.0, 0.4167, 1.0, 0.4167, 1.0, 0.3333, 1.0, 0.5833, 1.0, 0.6667, 1.0, 0.6667, 1.0, 0.5833, 1.0, 7.451e-08, 1.0, 0.08333, 1.0, 0.08333, 1.0, 7.451e-08, 1.0, 0.8333, 1.0, 0.9167, 1.0, 0.9167, 1.0, 0.8333, 1.0, 0.25, 1.0, 0.3333, 1.0, 0.3333, 1.0, 0.25, 1.0, 0.5, 1.0, 0.5833, 1.0, 0.5833, 1.0, 0.5, 1.0, 0.75, 1.0, 0.8333, 1.0, 0.8333, 1.0, 0.75, 1.0, 0.1667, 1.0, 0.25, 1.0, 0.25, 1.0, 0.1667, 1.0, 0.4167, 1.0, 0.5, 1.0, 0.5, 1.0, 0.4167, 1.0, 0.75, 0.49, 0.63, 0.4578, 0.63, 0.4578, 0.75, 0.49, 0.08333, 0.5, 7.451e-08, 0.5, 7.451e-08, 0.5, 0.08333, 0.5, 0.6667, 0.5, 0.5833, 0.5, 0.5833, 0.5, 0.6667, 0.5, 0.4167, 0.5, 0.3333, 0.5, 0.3333, 0.5, 0.4167, 0.5, 1.0, 0.5, 0.9167, 0.5, 0.9167, 0.5, 1.0, 0.5, 0.1667, 0.5, 0.08333, 0.5, 0.08333, 0.5, 0.1667, 0.5, 0.75, 0.5, 0.6667, 0.5, 0.6667, 0.5, 0.75, 0.5, 0.5, 0.5, 0.4167, 0.5, 0.4167, 0.5, 0.5, 0.5, 0.25, 0.5, 0.1667, 0.5, 0.1667, 0.5, 0.25, 0.5, 0.8333, 0.5, 0.75, 0.5, 0.75, 0.5, 0.8333, 0.5, 0.5833, 0.5, 0.5, 0.5, 0.5, 0.5, 0.5833, 0.5, 0.3333, 0.5, 0.25, 0.5, 0.25, 0.5, 0.3333, 0.5, 0.6502, 0.07718, 0.5772, 0.1502, 0.5772, 0.1502, 0.6502, 0.07718, 0.8333, 0.5, 0.75, 0.5, 0.75, 0.5, 0.8333, 0.5, 0.87, 0.04215, 0.9578, 0.13, 0.9578, 0.13, 0.87, 0.04215, 0.1667, 0.5, 0.08333, 0.5, 0.08333, 0.5, 0.1667, 0.5, 0.75, 0.5, 0.6667, 0.5, 0.6667, 0.5, 0.75, 0.5, 0.75, 0.01, 0.87, 0.04215, 0.87, 0.04215, 0.75, 0.01, 0.08333, 0.5, 7.451e-08, 0.5, 7.451e-08, 0.5, 0.08333, 0.5, 0.6667, 0.5, 0.5833, 0.5, 0.5833, 0.5, 0.6667, 0.5, 0.63, 0.04215, 0.75, 0.01, 0.75, 0.01, 0.63, 0.04215, 0.5833, 0.5, 0.5, 0.5, 0.5, 0.5, 0.5833, 0.5, 0.5422, 0.13, 0.63, 0.04215, 0.63, 0.04215, 0.5422, 0.13, 0.87, 0.4578, 0.75, 0.49, 0.75, 0.49, 0.87, 0.4578, 1.0, 0.5, 1.0, 1.0, 0.9167, 1.0, 0.9167, 0.5, 0.9167, 0.5, 0.9167, 1.0, 0.8333, 1.0, 0.8333, 0.5, 0.8333, 0.5, 0.8333, 1.0, 0.75, 1.0, 0.75, 0.5, 0.75, 0.5, 0.75, 1.0, 0.6667, 1.0, 0.6667, 0.5, 0.3333, 0.5, 0.3333, 1.0, 0.25, 1.0, 0.25, 0.5, 0.25, 0.5, 0.25, 1.0, 0.1667, 1.0, 0.1667, 0.5, 0.1667, 0.5, 0.1667, 1.0, 0.08333, 1.0, 0.08333, 0.5, 0.08333, 0.5, 0.08333, 1.0, 7.451e-08, 1.0, 7.451e-08, 0.5, 0.08333, 0.5, 7.451e-08, 0.5, 7.451e-08, 0.5, 0.08333, 0.5, 1.0, 0.5, 0.9167, 0.5, 0.9167, 0.5, 1.0, 0.5, 0.1667, 0.5, 0.08333, 0.5, 0.08333, 0.5, 0.1667, 0.5, 0.75, 0.5, 0.6667, 0.5, 0.6667, 0.5, 0.75, 0.5, 0.25, 0.5, 0.1667, 0.5, 0.1667, 0.5, 0.25, 0.5, 0.8333, 0.5, 0.75, 0.5, 0.75, 0.5, 0.8333, 0.5, 0.3333, 0.5, 0.25, 0.5, 0.25, 0.5, 0.3333, 0.5, 0.9167, 0.5, 0.8333, 0.5, 0.8333, 0.5, 0.9167, 0.5, 0.8333, 0.5, 0.9167, 0.5, 0.9167, 0.5, 0.8333, 0.5, 0.75, 0.5, 0.8333, 0.5, 0.8333, 0.5, 0.75, 0.5, 0.8333, 0.5, 0.9167, 0.5, 0.9167, 0.5, 0.8333, 0.5, 0.25, 1.0, 0.1667, 1.0, 0.1667, 1.0, 0.25, 1.0, 0.9167, 1.0, 0.8333, 1.0, 0.8333, 1.0, 0.9167, 1.0, 0.75, 0.5, 0.6667, 0.5, 0.6667, 0.5, 0.75, 0.5, 0.9167, 0.5, 1.0, 0.5, 1.0, 0.5, 0.9167, 0.5, 0.8333, 0.5, 0.75, 0.5, 0.75, 0.5, 0.8333, 0.5, 0.9167, 0.5, 0.8333, 0.5, 0.8333, 0.5, 0.9167, 0.5, 0.08333, 0.5, 0.1667, 0.5, 0.1667, 0.5, 0.08333, 0.5, 0.75, 0.5, 0.8333, 0.5, 0.8333, 0.5, 0.75, 0.5, 7.451e-08, 0.5, 0.08333, 0.5, 0.08333, 0.5, 7.451e-08, 0.5, 1.0, 0.5, 0.9167, 0.5, 0.9167, 0.5, 1.0, 0.5, 0.08333, 0.5, 0.1667, 0.5, 0.1667, 0.5, 0.08333, 0.5, 0.3333, 0.5, 0.3333, 1.0, 0.3333, 1.0, 0.3333, 0.5, 0.9167, 0.5, 1.0, 0.5, 1.0, 0.5, 0.9167, 0.5, 0.6667, 0.5, 0.6667, 0.5, 0.6667, 0.5, 0.6667, 0.5, 0.1667, 1.0, 0.08333, 1.0, 0.08333, 1.0, 0.1667, 1.0, 0.8333, 1.0, 0.75, 1.0, 0.75, 1.0, 0.8333, 1.0, 0.1667, 0.5, 0.25, 0.5, 0.25, 0.5, 0.1667, 0.5, 0.75, 0.4496, 0.6502, 0.4228, 0.63, 0.4578, 0.75, 0.49, 0.6502, 0.4228, 0.5772, 0.3498, 0.5422, 0.37, 0.63, 0.4578, 0.5772, 0.3498, 0.5504, 0.25, 0.51, 0.25, 0.5422, 0.37, 0.5504, 0.25, 0.5772, 0.1502, 0.5422, 0.13, 0.51, 0.25, 0.5772, 0.1502, 0.6502, 0.07718, 0.63, 0.04215, 0.5422, 0.13, 0.6502, 0.07718, 0.75, 0.05045, 0.75, 0.01, 0.63, 0.04215, 0.75, 0.05045, 0.8498, 0.07718, 0.87, 0.04215, 0.75, 0.01, 0.8498, 0.07718, 0.9228, 0.1502, 0.9578, 0.13, 0.87, 0.04215, 0.9228, 0.1502, 0.9496, 0.25, 0.99, 0.25, 0.9578, 0.13, 0.9496, 0.25, 0.9228, 0.3498, 0.9578, 0.37, 0.99, 0.25, 0.9228, 0.3498, 0.8498, 0.4228, 0.87, 0.4578, 0.9578, 0.37, 0.8498, 0.4228, 0.75, 0.4496, 0.75, 0.49, 0.87, 0.4578, 0.25, 0.473, 0.1385, 0.4432, 0.1385, 0.4432, 0.25, 0.473, 0.75, 0.4496, 0.8498, 0.4228, 0.8498, 0.4228, 0.75, 0.4496, 0.5772, 0.3498, 0.6502, 0.4228, 0.6502, 0.4228, 0.5772, 0.3498, 0.9496, 0.25, 0.9228, 0.1502, 0.9228, 0.1502, 0.9496, 0.25, 0.75, 0.05045, 0.6502, 0.07718, 0.6502, 0.07718, 0.75, 0.05045, 0.5504, 0.25, 0.5772, 0.3498, 0.5772, 0.3498, 0.5504, 0.25, 0.9228, 0.3498, 0.9496, 0.25, 0.9496, 0.25, 0.9228, 0.3498, 0.8498, 0.07718, 0.75, 0.05045, 0.75, 0.05045, 0.8498, 0.07718, 0.5772, 0.1502, 0.5504, 0.25, 0.5504, 0.25, 0.5772, 0.1502, 0.8498, 0.4228, 0.9228, 0.3498, 0.9228, 0.3498, 0.8498, 0.4228, 0.6502, 0.4228, 0.75, 0.4496, 0.75, 0.4496, 0.6502, 0.4228, 0.9228, 0.1502, 0.8498, 0.07718, 0.8498, 0.07718, 0.9228, 0.1502, 0.25, 0.473, 0.3615, 0.4432, 0.37, 0.4578, 0.25, 0.49, 0.3615, 0.4432, 0.4432, 0.3615, 0.4578, 0.37, 0.37, 0.4578, 0.4432, 0.3615, 0.473, 0.25, 0.49, 0.25, 0.4578, 0.37, 0.473, 0.25, 0.4432, 0.1385, 0.4578, 0.13, 0.49, 0.25, 0.4432, 0.1385, 0.3615, 0.05685, 0.37, 0.04215, 0.4578, 0.13, 0.3615, 0.05685, 0.25, 0.02696, 0.25, 0.01, 0.37, 0.04215, 0.25, 0.02696, 0.1385, 0.05685, 0.13, 0.04215, 0.25, 0.01, 0.1385, 0.05685, 0.05685, 0.1385, 0.04215, 0.13, 0.13, 0.04215, 0.05685, 0.1385, 0.02696, 0.25, 0.01, 0.25, 0.04215, 0.13, 0.02696, 0.25, 0.05685, 0.3615, 0.04215, 0.37, 0.01, 0.25, 0.05685, 0.3615, 0.1385, 0.4432, 0.13, 0.4578, 0.04215, 0.37, 0.1385, 0.4432, 0.25, 0.473, 0.25, 0.49, 0.13, 0.4578, 0.25, 1.0, 0.375, 1.0, 0.375, 1.0, 0.25, 1.0, 0.0, 1.0, 0.125, 1.0, 0.125, 1.0, 0.0, 1.0, 1.0, 0.5, 1.0, 1.0, 0.875, 1.0, 0.875, 0.5, 0.875, 1.0, 1.0, 1.0, 1.0, 1.0, 0.875, 1.0, 0.375, 0.5, 0.375, 1.0, 0.25, 1.0, 0.25, 0.5, 0.875, 0.5, 0.875, 1.0, 0.75, 1.0, 0.75, 0.5, 0.375, 1.0, 0.5, 1.0, 0.5, 1.0, 0.375, 1.0, 0.5, 0.5, 0.5, 1.0, 0.375, 1.0, 0.375, 0.5, 0.75, 0.5, 0.75, 1.0, 0.625, 1.0, 0.625, 0.5, 0.75, 1.0, 0.875, 1.0, 0.875, 1.0, 0.75, 1.0, 0.625, 0.5, 0.625, 1.0, 0.5, 1.0, 0.5, 0.5, 0.625, 0.5, 0.625, 1.0, 0.5, 1.0, 0.5, 0.5, 0.75, 0.49, 0.9197, 0.4197, 0.99, 0.25, 0.9197, 0.08029, 0.75, 0.01, 0.5803, 0.08029, 0.51, 0.25, 0.5803, 0.4197, 0.75, 0.5, 0.75, 1.0, 0.625, 1.0, 0.625, 0.5, 0.5, 0.5, 0.5, 1.0, 0.375, 1.0, 0.375, 0.5, 0.125, 0.5, 0.125, 1.0, 0.0, 1.0, 0.0, 0.5, 0.875, 0.5, 0.875, 1.0, 0.75, 1.0, 0.75, 0.5, 0.375, 0.5, 0.375, 1.0, 0.25, 1.0, 0.25, 0.5, 0.875, 1.0, 1.0, 1.0, 1.0, 1.0, 0.875, 1.0, 1.0, 0.5, 1.0, 1.0, 0.875, 1.0, 0.875, 0.5, 0.25, 0.5, 0.25, 1.0, 0.125, 1.0, 0.125, 0.5, 0.75, 1.0, 0.875, 1.0, 0.875, 1.0, 0.75, 1.0, 0.25, 0.5, 0.25, 1.0, 0.125, 1.0, 0.125, 0.5, 0.125, 0.5, 0.125, 1.0, 0.0, 1.0, 0.0, 0.5, 0.75, 0.49, 0.9197, 0.4197, 0.99, 0.25, 0.9197, 0.08029, 0.75, 0.01, 0.5803, 0.08029, 0.51, 0.25, 0.5803, 0.4197, 0.125, 1.0, 0.25, 1.0, 0.25, 1.0, 0.125, 1.0, 0.625, 1.0, 0.75, 1.0, 0.75, 1.0, 0.625, 1.0, 0.5, 1.0, 0.625, 1.0, 0.625, 1.0, 0.5, 1.0, 0.0, 1.0, 0.125, 1.0, 0.125, 1.0, 0.0, 1.0, 0.125, 1.0, 0.25, 1.0, 0.25, 1.0, 0.125, 1.0, 0.625, 1.0, 0.75, 1.0, 0.75, 1.0, 0.625, 1.0, 0.5, 1.0, 0.625, 1.0, 0.625, 1.0, 0.5, 1.0, 0.375, 1.0, 0.5, 1.0, 0.5, 1.0, 0.375, 1.0, 0.0, 1.0, 0.125, 1.0, 0.125, 1.0, 0.0, 1.0, 0.25, 1.0, 0.375, 1.0, 0.375, 1.0, 0.25, 1.0, 0.875, 1.0, 1.0, 1.0, 1.0, 1.0, 0.875, 1.0, 0.4197, 0.4197, 0.25, 0.49, 0.08029, 0.4197, 0.01, 0.25, 0.08029, 0.08029, 0.25, 0.01, 0.4197, 0.08029, 0.49, 0.25, 0.25, 1.0, 0.375, 1.0, 0.375, 1.0, 0.25, 1.0, 0.875, 1.0, 1.0, 1.0, 1.0, 1.0, 0.875, 1.0, 0.75, 1.0, 0.875, 1.0, 0.875, 1.0, 0.75, 1.0, 0.125, 1.0, 0.25, 1.0, 0.25, 1.0, 0.125, 1.0, 0.625, 1.0, 0.75, 1.0, 0.75, 1.0, 0.625, 1.0, 0.5, 1.0, 0.625, 1.0, 0.625, 1.0, 0.5, 1.0, 0.375, 1.0, 0.5, 1.0, 0.5, 1.0, 0.375, 1.0, 0.625, 1.0, 0.75, 1.0, 0.75, 1.0, 0.625, 1.0, 0.625, 1.0, 0.75, 1.0, 0.75, 1.0, 0.625, 1.0, 0.125, 1.0, 0.25, 1.0, 0.25, 1.0, 0.125, 1.0, 0.5, 1.0, 0.625, 1.0, 0.625, 1.0, 0.5, 1.0, 0.0, 1.0, 0.125, 1.0, 0.125, 1.0, 0.0, 1.0, 0.375, 1.0, 0.5, 1.0, 0.5, 1.0, 0.375, 1.0, 0.75, 1.0, 0.875, 1.0, 0.875, 1.0, 0.75, 1.0, 0.25, 1.0, 0.375, 1.0, 0.375, 1.0, 0.25, 1.0, 0.125, 1.0, 0.25, 1.0, 0.25, 1.0, 0.125, 1.0, 0.875, 1.0, 1.0, 1.0, 1.0, 1.0, 0.875, 1.0, 0.0, 1.0, 0.125, 1.0, 0.125, 1.0, 0.0, 1.0, 0.25, 1.0, 0.375, 1.0, 0.375, 1.0, 0.25, 1.0, 0.5, 1.0, 0.625, 1.0, 0.625, 1.0, 0.5, 1.0, 0.75, 1.0, 0.875, 1.0, 0.875, 1.0, 0.75, 1.0, 0.125, 1.0, 0.25, 1.0, 0.25, 1.0, 0.125, 1.0, 0.375, 1.0, 0.5, 1.0, 0.5, 1.0, 0.375, 1.0, 0.5, 1.0, 0.625, 1.0, 0.625, 1.0, 0.5, 1.0, 0.375, 1.0, 0.5, 1.0, 0.5, 1.0, 0.375, 1.0, 0.625, 1.0, 0.75, 1.0, 0.75, 1.0, 0.625, 1.0, 0.875, 1.0, 1.0, 1.0, 1.0, 1.0, 0.875, 1.0, 0.0, 1.0, 0.125, 1.0, 0.125, 1.0, 0.0, 1.0, 0.25, 1.0, 0.375, 1.0, 0.375, 1.0, 0.25, 1.0, 0.5, 1.0, 0.625, 1.0, 0.625, 1.0, 0.5, 1.0, 0.75, 1.0, 0.875, 1.0, 0.875, 1.0, 0.75, 1.0, 0.0, 1.0, 0.125, 1.0, 0.125, 1.0, 0.0, 1.0, 0.75, 1.0, 0.875, 1.0, 0.875, 1.0, 0.75, 1.0, 0.125, 1.0, 0.25, 1.0, 0.25, 1.0, 0.125, 1.0, 0.375, 1.0, 0.5, 1.0, 0.5, 1.0, 0.375, 1.0, 0.625, 1.0, 0.75, 1.0, 0.75, 1.0, 0.625, 1.0, 0.875, 1.0, 1.0, 1.0, 1.0, 1.0, 0.875, 1.0, 0.0, 1.0, 0.125, 1.0, 0.125, 1.0, 0.0, 1.0, 0.25, 1.0, 0.375, 1.0, 0.375, 1.0, 0.25, 1.0, 0.375, 1.0, 0.5, 1.0, 0.5, 1.0, 0.375, 1.0, 0.25, 1.0, 0.375, 1.0, 0.375, 1.0, 0.25, 1.0, 0.5, 1.0, 0.625, 1.0, 0.625, 1.0, 0.5, 1.0, 0.75, 1.0, 0.875, 1.0, 0.875, 1.0, 0.75, 1.0, 0.125, 1.0, 0.25, 1.0, 0.25, 1.0, 0.125, 1.0, 0.375, 1.0, 0.5, 1.0, 0.5, 1.0, 0.375, 1.0, 0.625, 1.0, 0.75, 1.0, 0.75, 1.0, 0.625, 1.0, 0.875, 1.0, 1.0, 1.0, 1.0, 1.0, 0.875, 1.0, 0.4197, 0.4197, 0.25, 0.49, 0.08029, 0.4197, 0.01, 0.25, 0.08029, 0.08029, 0.25, 0.01, 0.4197, 0.08029, 0.49, 0.25, 0.625, 1.0, 0.75, 1.0, 0.75, 1.0, 0.625, 1.0, 0.875, 1.0, 1.0, 1.0, 1.0, 1.0, 0.875, 1.0, 0.0, 1.0, 0.125, 1.0, 0.125, 1.0, 0.0, 1.0, 0.25, 1.0, 0.375, 1.0, 0.375, 1.0, 0.25, 1.0, 0.5, 1.0, 0.625, 1.0, 0.625, 1.0, 0.5, 1.0, 0.75, 1.0, 0.875, 1.0, 0.875, 1.0, 0.75, 1.0, 0.125, 1.0, 0.25, 1.0, 0.25, 1.0, 0.125, 1.0, 0.5833, 0.5, 0.5, 0.5, 0.5, 0.5, 0.5833, 0.5, 0.3333, 0.5, 0.25, 0.5, 0.25, 0.5, 0.3333, 0.5, 0.9167, 0.5, 0.8333, 0.5, 0.8333, 0.5, 0.9167, 0.5, 0.08333, 0.5, 7.451e-08, 0.5, 7.451e-08, 0.5, 0.08333, 0.5, 0.6667, 0.5, 0.5833, 0.5, 0.5833, 0.5, 0.6667, 0.5, 0.4167, 0.5, 0.3333, 0.5, 0.3333, 0.5, 0.4167, 0.5, 1.0, 0.5, 0.9167, 0.5, 0.9167, 0.5, 1.0, 0.5, 0.1667, 0.5, 0.08333, 0.5, 0.08333, 0.5, 0.1667, 0.5, 0.75, 0.5, 0.6667, 0.5, 0.6667, 0.5, 0.75, 0.5, 0.5, 0.5, 0.4167, 0.5, 0.4167, 0.5, 0.5, 0.5, 0.25, 0.5, 0.1667, 0.5, 0.1667, 0.5, 0.25, 0.5, 0.8333, 0.5, 0.75, 0.5, 0.75, 0.5, 0.8333, 0.5, 0.25, 0.5, 0.1667, 0.5, 0.1667, 0.5, 0.25, 0.5, 0.9578, 0.13, 0.99, 0.25, 0.99, 0.25, 0.9578, 0.13, 0.9167, 0.5, 0.8333, 0.5, 0.8333, 0.5, 0.9167, 0.5, 0.63, 0.4578, 0.5422, 0.37, 0.5422, 0.37, 0.63, 0.4578, 0.3333, 0.5, 0.25, 0.5, 0.25, 0.5, 0.3333, 0.5, 0.99, 0.25, 0.9578, 0.37, 0.9578, 0.37, 0.99, 0.25, 1.0, 0.5, 0.9167, 0.5, 0.9167, 0.5, 1.0, 0.5, 0.5422, 0.37, 0.51, 0.25, 0.51, 0.25, 0.5422, 0.37, 0.4167, 0.5, 0.3333, 0.5, 0.3333, 0.5, 0.4167, 0.5, 0.9578, 0.37, 0.87, 0.4578, 0.87, 0.4578, 0.9578, 0.37, 0.51, 0.25, 0.5422, 0.13, 0.5422, 0.13, 0.51, 0.25, 0.5, 0.5, 0.4167, 0.5, 0.4167, 0.5, 0.5, 0.5, 0.4167, 1.0, 0.5, 1.0, 0.5, 1.0, 0.4167, 1.0, 0.1667, 1.0, 0.25, 1.0, 0.25, 1.0, 0.1667, 1.0, 0.75, 1.0, 0.8333, 1.0, 0.8333, 1.0, 0.75, 1.0, 0.5, 1.0, 0.5833, 1.0, 0.5833, 1.0, 0.5, 1.0, 0.25, 1.0, 0.3333, 1.0, 0.3333, 1.0, 0.25, 1.0, 0.8333, 1.0, 0.9167, 1.0, 0.9167, 1.0, 0.8333, 1.0, 7.451e-08, 1.0, 0.08333, 1.0, 0.08333, 1.0, 7.451e-08, 1.0, 0.5833, 1.0, 0.6667, 1.0, 0.6667, 1.0, 0.5833, 1.0, 0.3333, 1.0, 0.4167, 1.0, 0.4167, 1.0, 0.3333, 1.0, 0.9167, 1.0, 1.0, 1.0, 1.0, 1.0, 0.9167, 1.0, 0.08333, 1.0, 0.1667, 1.0, 0.1667, 1.0, 0.08333, 1.0, 0.6667, 1.0, 0.75, 1.0, 0.75, 1.0, 0.6667, 1.0, 0.6667, 1.0, 0.75, 1.0, 0.75, 1.0, 0.6667, 1.0, 0.08333, 1.0, 0.1667, 1.0, 0.1667, 1.0, 0.08333, 1.0, 0.9167, 1.0, 1.0, 1.0, 1.0, 1.0, 0.9167, 1.0, 0.3333, 1.0, 0.4167, 1.0, 0.4167, 1.0, 0.3333, 1.0, 0.5833, 1.0, 0.6667, 1.0, 0.6667, 1.0, 0.5833, 1.0, 7.451e-08, 1.0, 0.08333, 1.0, 0.08333, 1.0, 7.451e-08, 1.0, 0.8333, 1.0, 0.9167, 1.0, 0.9167, 1.0, 0.8333, 1.0, 0.25, 1.0, 0.3333, 1.0, 0.3333, 1.0, 0.25, 1.0, 0.5, 1.0, 0.5833, 1.0, 0.5833, 1.0, 0.5, 1.0, 0.75, 1.0, 0.8333, 1.0, 0.8333, 1.0, 0.75, 1.0, 0.1667, 1.0, 0.25, 1.0, 0.25, 1.0, 0.1667, 1.0, 0.4167, 1.0, 0.5, 1.0, 0.5, 1.0, 0.4167, 1.0, 0.9167, 1.0, 1.0, 1.0, 1.0, 1.0, 0.9167, 1.0, 0.75, 1.0, 0.8333, 1.0, 0.8333, 1.0, 0.75, 1.0, 0.5, 1.0, 0.4167, 1.0, 0.4167, 1.0, 0.5, 1.0, 0.08333, 1.0, 0.1667, 1.0, 0.1667, 1.0, 0.08333, 1.0, 0.5, 1.0, 0.5833, 1.0, 0.5833, 1.0, 0.5, 1.0, 0.4167, 1.0, 0.3333, 1.0, 0.3333, 1.0, 0.4167, 1.0, 0.6667, 1.0, 0.75, 1.0, 0.75, 1.0, 0.6667, 1.0, 1.0, 1.0, 0.9167, 1.0, 0.9167, 1.0, 1.0, 1.0, 0.25, 1.0, 0.3333, 1.0, 0.3333, 1.0, 0.25, 1.0, 0.3333, 1.0, 0.25, 1.0, 0.25, 1.0, 0.3333, 1.0, 0.9167, 1.0, 0.8333, 1.0, 0.8333, 1.0, 0.9167, 1.0, 0.8333, 1.0, 0.9167, 1.0, 0.9167, 1.0, 0.8333, 1.0, 0.5729, 0.02585, 0.375, 0.02585, 0.375, 0.0, 0.625, 0.0, 0.5729, 0.2241, 0.5729, 0.02585, 0.625, 0.0, 0.625, 0.25, 0.375, 0.2241, 0.5729, 0.2241, 0.625, 0.25, 0.375, 0.25, 0.5729, 0.5259, 0.375, 0.5259, 0.375, 0.5, 0.625, 0.5, 0.5729, 0.7241, 0.5729, 0.5259, 0.625, 0.5, 0.625, 0.75, 0.375, 0.7241, 0.5729, 0.7241, 0.625, 0.75, 0.375, 0.75, 0.375, 0.02585, 0.375, 0.2241, 0.375, 0.25, 0.375, 0.0, 0.375, 0.5259, 0.375, 0.7241, 0.375, 0.75, 0.375, 0.5, 0.375, 0.02585, 0.375, 0.02585, 0.375, 0.0, 0.375, 0.0, 0.375, 0.7241, 0.375, 0.7241, 0.375, 0.75, 0.375, 0.75, 0.375, 0.5259, 0.375, 0.5259, 0.375, 0.5, 0.375, 0.5, 0.375, 0.2241, 0.375, 0.2241, 0.375, 0.25, 0.375, 0.25, 0.5729, 0.02585, 0.375, 0.02585, 0.375, 0.0, 0.625, 0.0, 0.5729, 0.2241, 0.5729, 0.02585, 0.625, 0.0, 0.625, 0.25, 0.375, 0.2241, 0.5729, 0.2241, 0.625, 0.25, 0.375, 0.25, 0.5729, 0.5259, 0.375, 0.5259, 0.375, 0.5, 0.625, 0.5, 0.5729, 0.7241, 0.5729, 0.5259, 0.625, 0.5, 0.625, 0.75, 0.375, 0.7241, 0.5729, 0.7241, 0.625, 0.75, 0.375, 0.75, 0.375, 0.02585, 0.375, 0.2241, 0.375, 0.25, 0.375, 0.0, 0.375, 0.5259, 0.375, 0.7241, 0.375, 0.75, 0.375, 0.5, 0.375, 0.02585, 0.375, 0.02585, 0.375, 0.0, 0.375, 0.0, 0.375, 0.7241, 0.375, 0.7241, 0.375, 0.75, 0.375, 0.75, 0.375, 0.5259, 0.375, 0.5259, 0.375, 0.5, 0.375, 0.5, 0.375, 0.2241, 0.375, 0.2241, 0.375, 0.25, 0.375, 0.25, 0.375, 0.02585, 0.5729, 0.02585, 0.5729, 0.2241, 0.375, 0.2241, 0.375, 0.5259, 0.5729, 0.5259, 0.5729, 0.7241, 0.375, 0.7241, 0.375, 0.02585, 0.375, 0.2241, 0.375, 0.2241, 0.375, 0.02585, 0.375, 0.5259, 0.375, 0.7241, 0.375, 0.7241, 0.375, 0.5259, 0.375, 0.02585, 0.5729, 0.02585, 0.5729, 0.2241, 0.375, 0.2241, 0.375, 0.5259, 0.5729, 0.5259, 0.5729, 0.7241, 0.375, 0.7241, 0.375, 0.02585, 0.375, 0.2241, 0.375, 0.2241, 0.375, 0.02585, 0.375, 0.5259, 0.375, 0.7241, 0.375, 0.7241, 0.375, 0.5259, 0.5729, 0.2241, 0.375, 0.2241, 0.375, 0.2241, 0.5729, 0.2241, 0.375, 0.7241, 0.375, 0.5259, 0.375, 0.5259, 0.375, 0.7241, 0.375, 0.5259, 0.375, 0.5259, 0.375, 0.5259, 0.375, 0.5259, 0.375, 0.02585, 0.5729, 0.02585, 0.5729, 0.02585, 0.375, 0.02585, 0.375, 0.5259, 0.5729, 0.5259, 0.5729, 0.5259, 0.375, 0.5259, 0.375, 0.02585, 0.375, 0.02585, 0.375, 0.02585, 0.375, 0.02585, 0.375, 0.2241, 0.375, 0.2241, 0.375, 0.2241, 0.375, 0.2241, 0.5729, 0.02585, 0.5729, 0.2241, 0.5729, 0.2241, 0.5729, 0.02585, 0.5729, 0.5259, 0.5729, 0.7241, 0.5729, 0.7241, 0.5729, 0.5259, 0.375, 0.7241, 0.375, 0.7241, 0.375, 0.7241, 0.375, 0.7241, 0.5729, 0.2241, 0.375, 0.2241, 0.375, 0.2241, 0.5729, 0.2241, 0.5729, 0.7241, 0.375, 0.7241, 0.375, 0.7241, 0.5729, 0.7241, 0.375, 0.5259, 0.375, 0.5259, 0.375, 0.5259, 0.375, 0.5259, 0.375, 0.5259, 0.5729, 0.5259, 0.5729, 0.5259, 0.375, 0.5259, 0.375, 0.2241, 0.375, 0.02585, 0.375, 0.02585, 0.375, 0.2241, 0.375, 0.2241, 0.375, 0.2241, 0.375, 0.2241, 0.375, 0.2241, 0.3615, 0.4432, 0.25, 0.473, 0.1385, 0.4432, 0.05685, 0.3615, 0.02696, 0.25, 0.05685, 0.1385, 0.1385, 0.05685, 0.25, 0.02696, 0.3615, 0.05685, 0.4432, 0.1385, 0.473, 0.25, 0.4432, 0.3615, 0.75, 0.4496, 0.8498, 0.4228, 0.9228, 0.3498, 0.9496, 0.25, 0.9228, 0.1502, 0.8498, 0.07718, 0.75, 0.05045, 0.6502, 0.07718, 0.5772, 0.1502, 0.5504, 0.25, 0.5772, 0.3498, 0.6502, 0.4228, 0.8498, 0.07718, 0.75, 0.05045, 0.75, 0.05045, 0.8498, 0.07718, 0.25, 0.02696, 0.3615, 0.05685, 0.3615, 0.05685, 0.25, 0.02696, 0.9228, 0.1502, 0.8498, 0.07718, 0.8498, 0.07718, 0.9228, 0.1502, 0.6502, 0.4228, 0.75, 0.4496, 0.75, 0.4496, 0.6502, 0.4228, 0.1385, 0.05685, 0.25, 0.02696, 0.25, 0.02696, 0.1385, 0.05685, 0.9496, 0.25, 0.9228, 0.1502, 0.9228, 0.1502, 0.9496, 0.25, 0.5772, 0.3498, 0.6502, 0.4228, 0.6502, 0.4228, 0.5772, 0.3498, 0.05685, 0.1385, 0.1385, 0.05685, 0.1385, 0.05685, 0.05685, 0.1385, 0.9228, 0.3498, 0.9496, 0.25, 0.9496, 0.25, 0.9228, 0.3498, 0.3615, 0.4432, 0.25, 0.473, 0.25, 0.473, 0.3615, 0.4432, 0.5504, 0.25, 0.5772, 0.3498, 0.5772, 0.3498, 0.5504, 0.25, 0.02696, 0.25, 0.05685, 0.1385, 0.05685, 0.1385, 0.02696, 0.25, 0.8498, 0.4228, 0.9228, 0.3498, 0.9228, 0.3498, 0.8498, 0.4228, 0.4432, 0.3615, 0.3615, 0.4432, 0.3615, 0.4432, 0.4432, 0.3615, 0.5772, 0.1502, 0.5504, 0.25, 0.5504, 0.25, 0.5772, 0.1502, 0.05685, 0.3615, 0.02696, 0.25, 0.02696, 0.25, 0.05685, 0.3615, 0.75, 0.4496, 0.8498, 0.4228, 0.8498, 0.4228, 0.75, 0.4496, 0.473, 0.25, 0.4432, 0.3615, 0.4432, 0.3615, 0.473, 0.25, 0.6502, 0.07718, 0.5772, 0.1502, 0.5772, 0.1502, 0.6502, 0.07718, 0.1385, 0.4432, 0.05685, 0.3615, 0.05685, 0.3615, 0.1385, 0.4432, 0.4432, 0.1385, 0.473, 0.25, 0.473, 0.25, 0.4432, 0.1385, 0.75, 0.05045, 0.6502, 0.07718, 0.6502, 0.07718, 0.75, 0.05045, 0.0, 0.0, 0.0, 0.0, 0.0, 0.0, 0.0, 0.0, 0.0, 0.0, 0.0, 0.0, 0.0, 0.0, 0.0, 0.0, 0.0, 0.0, 0.0, 0.0, 0.0, 0.0, 0.0, 0.0, 0.0, 0.0, 0.0, 0.0, 0.0, 0.0, 0.0, 0.0, 0.0, 0.0, 0.0, 0.0, 0.0, 0.0, 0.0, 0.0, 0.0, 0.0, 0.0, 0.0, 0.0, 0.0, 0.0, 0.0])
me_cube_001.materials.append(mat_material_007)
me_cube_001.materials.append(mat_material_008)
me_cube_001.update()

# ---- objects
ob_scope = bpy.data.objects.new('Scope', me_cube_001)

# ---- transforms, parenting, visibility, modifiers, constraints
ob_scope.location = (0.0, 0.0, 0.0)
ob_scope.scale = (1.4, 1.4, 1.4)

# ---- collection membership
col_collection.objects.link(ob_scope)

# ---- scene / render settings (as saved in the file)
scene.frame_start = 1; scene.frame_end = 250; scene.frame_set(1)
scene.render.engine = 'BLENDER_EEVEE_NEXT'
scene.cycles.use_denoising = False
scene.cycles.samples = 128
scene.cycles.sampling_pattern = 'TABULATED_SOBOL'
scene.cycles.use_adaptive_sampling = False
scene.cycles.use_light_tree = False
scene.view_settings.view_transform = 'Filmic'
bpy.context.view_layer.update()

# ---- added for rendering (the .blend has no active camera and no usable light): camera, sun
cam_auto = bpy.data.cameras.new('AutoCamera')
cam_auto.lens = 50.0
cam_auto.sensor_width = 36.0
cam_auto.clip_end = 1000.0
ob_auto_camera = bpy.data.objects.new('AutoCamera', cam_auto)
scene.collection.objects.link(ob_auto_camera)
ob_auto_camera.location = (4.12138, -4.55824, 3.41938)
ob_auto_camera.rotation_euler = (1.09748, -7.21219e-08, 0.694738)
scene.camera = ob_auto_camera
light_auto_sun = bpy.data.lights.new('AutoSun', 'SUN')
light_auto_sun.energy = 3.0
light_auto_sun.angle = 0.0523599
ob_auto_sun = bpy.data.objects.new('AutoSun', light_auto_sun)
scene.collection.objects.link(ob_auto_sun)
ob_auto_sun.rotation_euler = (0.872665, 0.174533, 0.523599)
bpy.context.view_layer.update()

